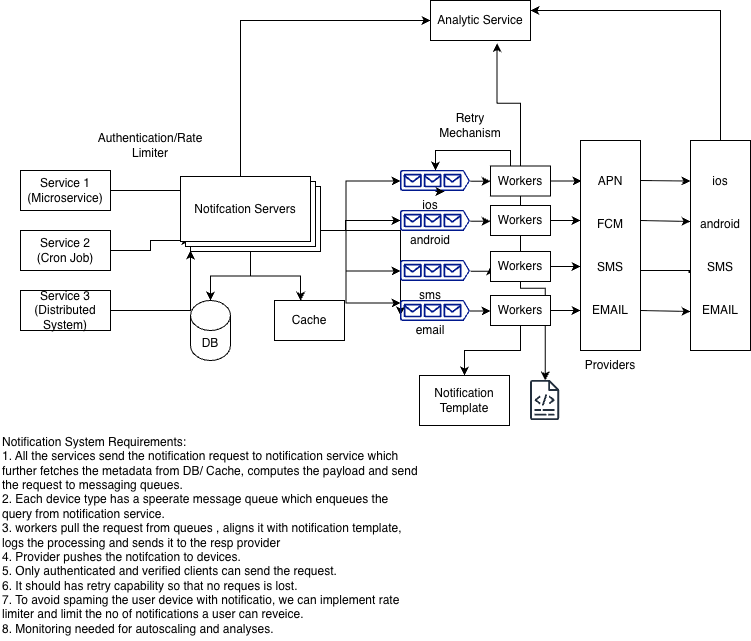

The diagram above was exported from draw.io. Its source (the exported page's mxGraphModel, read from the mxfile embedded in the PNG):
<mxGraphModel dx="1184" dy="775" grid="1" gridSize="10" guides="1" tooltips="1" connect="1" arrows="1" fold="1" page="1" pageScale="1" pageWidth="827" pageHeight="1169" math="0" shadow="0">
  <root>
    <mxCell id="0" />
    <mxCell id="1" parent="0" />
    <mxCell id="nJvJUHB69C6_6onjXUrt-1" parent="1" style="text;html=1;whiteSpace=wrap;strokeColor=none;fillColor=none;align=left;verticalAlign=middle;rounded=0;" value="Notification System Requirements:&lt;div&gt;1. All the services send the notification request to notification service which further fetches the metadata from DB/ Cache, computes the payload and send the request to messaging queues.&lt;/div&gt;&lt;div&gt;2. Each device type has a speerate message queue which enqueues the query from notification service.&lt;/div&gt;&lt;div&gt;3. workers pull the request from queues , aligns it with notification template, logs the processing and sends it to the resp provider&lt;/div&gt;&lt;div&gt;4. Provider pushes the notifcation to devices.&lt;/div&gt;&lt;div&gt;5. Only authenticated and verified clients can send the request.&lt;/div&gt;&lt;div&gt;6. It should has retry capability so that no reques is lost.&lt;/div&gt;&lt;div&gt;7. To avoid spaming the user device with notificatio, we can implement rate limiter and limit the no of notifications a user can reveice.&lt;/div&gt;&lt;div&gt;8. Monitoring needed for autoscaling and analyses.&lt;/div&gt;" vertex="1">
      <mxGeometry height="210" width="420" x="70" y="580" as="geometry" />
    </mxCell>
    <mxCell id="nJvJUHB69C6_6onjXUrt-6" edge="1" parent="1" source="nJvJUHB69C6_6onjXUrt-2" style="edgeStyle=orthogonalEdgeStyle;rounded=0;orthogonalLoop=1;jettySize=auto;html=1;entryX=0;entryY=0.25;entryDx=0;entryDy=0;">
      <mxGeometry relative="1" as="geometry">
        <mxPoint x="259.9999999999998" y="380" as="targetPoint" />
      </mxGeometry>
    </mxCell>
    <mxCell id="nJvJUHB69C6_6onjXUrt-2" parent="1" style="rounded=0;whiteSpace=wrap;html=1;" value="Service 1&lt;div&gt;(Microservice)&lt;/div&gt;" vertex="1">
      <mxGeometry height="40" width="90" x="90" y="320" as="geometry" />
    </mxCell>
    <mxCell id="nJvJUHB69C6_6onjXUrt-8" edge="1" parent="1" source="nJvJUHB69C6_6onjXUrt-3" style="edgeStyle=orthogonalEdgeStyle;rounded=0;orthogonalLoop=1;jettySize=auto;html=1;entryX=0;entryY=0.75;entryDx=0;entryDy=0;">
      <mxGeometry relative="1" as="geometry">
        <mxPoint x="259.9999999999998" y="400" as="targetPoint" />
      </mxGeometry>
    </mxCell>
    <mxCell id="nJvJUHB69C6_6onjXUrt-3" parent="1" style="rounded=0;whiteSpace=wrap;html=1;" value="Service 3&lt;div&gt;(Distributed System)&lt;/div&gt;" vertex="1">
      <mxGeometry height="40" width="90" x="90" y="440" as="geometry" />
    </mxCell>
    <mxCell id="nJvJUHB69C6_6onjXUrt-7" edge="1" parent="1" source="nJvJUHB69C6_6onjXUrt-4" style="edgeStyle=orthogonalEdgeStyle;rounded=0;orthogonalLoop=1;jettySize=auto;html=1;entryX=0;entryY=0.5;entryDx=0;entryDy=0;">
      <mxGeometry relative="1" as="geometry">
        <mxPoint x="259.9999999999998" y="390" as="targetPoint" />
      </mxGeometry>
    </mxCell>
    <mxCell id="nJvJUHB69C6_6onjXUrt-4" parent="1" style="rounded=0;whiteSpace=wrap;html=1;" value="Service 2&lt;div&gt;(Cron Job)&lt;/div&gt;" vertex="1">
      <mxGeometry height="40" width="90" x="90" y="380" as="geometry" />
    </mxCell>
    <mxCell id="nJvJUHB69C6_6onjXUrt-10" parent="1" style="text;html=1;whiteSpace=wrap;strokeColor=none;fillColor=none;align=center;verticalAlign=middle;rounded=0;" value="Providers" vertex="1">
      <mxGeometry height="30" width="60" x="650" y="500" as="geometry" />
    </mxCell>
    <mxCell id="nJvJUHB69C6_6onjXUrt-18" connectable="0" parent="1" style="group" value="" vertex="1">
      <mxGeometry height="210" width="170" x="650" y="290" as="geometry" />
    </mxCell>
    <mxCell id="nJvJUHB69C6_6onjXUrt-12" edge="1" parent="nJvJUHB69C6_6onjXUrt-18" source="nJvJUHB69C6_6onjXUrt-9" style="edgeStyle=orthogonalEdgeStyle;rounded=0;orthogonalLoop=1;jettySize=auto;html=1;entryX=0.626;entryY=1.05;entryDx=0;entryDy=0;entryPerimeter=0;" target="nJvJUHB69C6_6onjXUrt-13" value="">
      <mxGeometry relative="1" as="geometry">
        <Array as="points">
          <mxPoint x="110" y="130" />
          <mxPoint x="110" y="131.5" />
        </Array>
        <mxPoint x="110" y="105" as="targetPoint" />
      </mxGeometry>
    </mxCell>
    <mxCell id="nJvJUHB69C6_6onjXUrt-9" parent="nJvJUHB69C6_6onjXUrt-18" style="rounded=0;whiteSpace=wrap;html=1;direction=south;" value="APN&lt;div&gt;&lt;span style=&quot;background-color: transparent; color: light-dark(rgb(0, 0, 0), rgb(255, 255, 255));&quot;&gt;&lt;br&gt;&lt;/span&gt;&lt;/div&gt;&lt;div&gt;&lt;span style=&quot;background-color: transparent; color: light-dark(rgb(0, 0, 0), rgb(255, 255, 255));&quot;&gt;&lt;br&gt;&lt;/span&gt;&lt;/div&gt;&lt;div&gt;&lt;span style=&quot;background-color: transparent; color: light-dark(rgb(0, 0, 0), rgb(255, 255, 255));&quot;&gt;FCM&lt;/span&gt;&lt;div&gt;&lt;div&gt;&lt;span style=&quot;background-color: transparent; color: light-dark(rgb(0, 0, 0), rgb(255, 255, 255));&quot;&gt;&lt;br&gt;&lt;/span&gt;&lt;/div&gt;&lt;div&gt;&lt;span style=&quot;background-color: transparent; color: light-dark(rgb(0, 0, 0), rgb(255, 255, 255));&quot;&gt;&lt;br&gt;&lt;/span&gt;&lt;/div&gt;&lt;div&gt;&lt;span style=&quot;background-color: transparent; color: light-dark(rgb(0, 0, 0), rgb(255, 255, 255));&quot;&gt;SMS&lt;/span&gt;&lt;/div&gt;&lt;div&gt;&lt;br&gt;&lt;/div&gt;&lt;div&gt;&lt;br&gt;&lt;/div&gt;&lt;div&gt;EMAIL&lt;/div&gt;&lt;/div&gt;&lt;/div&gt;" vertex="1">
      <mxGeometry height="210" width="60" as="geometry" />
    </mxCell>
    <mxCell id="nJvJUHB69C6_6onjXUrt-13" parent="nJvJUHB69C6_6onjXUrt-18" style="rounded=0;whiteSpace=wrap;html=1;direction=south;" value="ios&lt;div&gt;&lt;span style=&quot;background-color: transparent; color: light-dark(rgb(0, 0, 0), rgb(255, 255, 255));&quot;&gt;&lt;br&gt;&lt;/span&gt;&lt;/div&gt;&lt;div&gt;&lt;span style=&quot;background-color: transparent; color: light-dark(rgb(0, 0, 0), rgb(255, 255, 255));&quot;&gt;&lt;br&gt;&lt;/span&gt;&lt;/div&gt;&lt;div&gt;&lt;span style=&quot;background-color: transparent; color: light-dark(rgb(0, 0, 0), rgb(255, 255, 255));&quot;&gt;android&lt;/span&gt;&lt;div&gt;&lt;div&gt;&lt;span style=&quot;background-color: transparent; color: light-dark(rgb(0, 0, 0), rgb(255, 255, 255));&quot;&gt;&lt;br&gt;&lt;/span&gt;&lt;/div&gt;&lt;div&gt;&lt;span style=&quot;background-color: transparent; color: light-dark(rgb(0, 0, 0), rgb(255, 255, 255));&quot;&gt;&lt;br&gt;&lt;/span&gt;&lt;/div&gt;&lt;div&gt;&lt;span style=&quot;background-color: transparent; color: light-dark(rgb(0, 0, 0), rgb(255, 255, 255));&quot;&gt;SMS&lt;/span&gt;&lt;/div&gt;&lt;div&gt;&lt;br&gt;&lt;/div&gt;&lt;div&gt;&lt;br&gt;&lt;/div&gt;&lt;div&gt;EMAIL&lt;/div&gt;&lt;/div&gt;&lt;/div&gt;" vertex="1">
      <mxGeometry height="210" width="60" x="110" as="geometry" />
    </mxCell>
    <mxCell id="nJvJUHB69C6_6onjXUrt-14" edge="1" parent="nJvJUHB69C6_6onjXUrt-18" style="endArrow=classic;html=1;rounded=0;entryX=0.193;entryY=1;entryDx=0;entryDy=0;entryPerimeter=0;" target="nJvJUHB69C6_6onjXUrt-13" value="">
      <mxGeometry height="50" relative="1" width="50" as="geometry">
        <mxPoint x="60" y="40" as="sourcePoint" />
        <mxPoint x="110" y="-10" as="targetPoint" />
      </mxGeometry>
    </mxCell>
    <mxCell id="nJvJUHB69C6_6onjXUrt-16" edge="1" parent="nJvJUHB69C6_6onjXUrt-18" style="endArrow=classic;html=1;rounded=0;entryX=0.193;entryY=1;entryDx=0;entryDy=0;entryPerimeter=0;" value="">
      <mxGeometry height="50" relative="1" width="50" as="geometry">
        <mxPoint x="60" y="80" as="sourcePoint" />
        <mxPoint x="110" y="81" as="targetPoint" />
      </mxGeometry>
    </mxCell>
    <mxCell id="nJvJUHB69C6_6onjXUrt-17" edge="1" parent="nJvJUHB69C6_6onjXUrt-18" style="endArrow=classic;html=1;rounded=0;entryX=0.193;entryY=1;entryDx=0;entryDy=0;entryPerimeter=0;" value="">
      <mxGeometry height="50" relative="1" width="50" as="geometry">
        <mxPoint x="60" y="170" as="sourcePoint" />
        <mxPoint x="110" y="171" as="targetPoint" />
      </mxGeometry>
    </mxCell>
    <mxCell id="nJvJUHB69C6_6onjXUrt-39" edge="1" parent="1" style="edgeStyle=orthogonalEdgeStyle;rounded=0;orthogonalLoop=1;jettySize=auto;html=1;entryX=0;entryY=1;entryDx=0;entryDy=0;" target="nJvJUHB69C6_6onjXUrt-34">
      <mxGeometry relative="1" as="geometry">
        <Array as="points">
          <mxPoint x="415" y="380" />
          <mxPoint x="415" y="370" />
        </Array>
        <mxPoint x="359.9999999999998" y="380.0588235294117" as="sourcePoint" />
      </mxGeometry>
    </mxCell>
    <mxCell id="nJvJUHB69C6_6onjXUrt-41" edge="1" parent="1" style="edgeStyle=orthogonalEdgeStyle;rounded=0;orthogonalLoop=1;jettySize=auto;html=1;entryX=0;entryY=0;entryDx=0;entryDy=0;" target="nJvJUHB69C6_6onjXUrt-37">
      <mxGeometry relative="1" as="geometry">
        <mxPoint x="359.9999999999998" y="380.0588235294117" as="sourcePoint" />
      </mxGeometry>
    </mxCell>
    <mxCell id="nJvJUHB69C6_6onjXUrt-43" edge="1" parent="1" style="edgeStyle=orthogonalEdgeStyle;rounded=0;orthogonalLoop=1;jettySize=auto;html=1;entryX=0;entryY=0.75;entryDx=0;entryDy=0;" target="nJvJUHB69C6_6onjXUrt-36">
      <mxGeometry relative="1" as="geometry">
        <mxPoint x="359.9999999999998" y="380.0588235294117" as="sourcePoint" />
        <mxPoint x="460" y="460" as="targetPoint" />
      </mxGeometry>
    </mxCell>
    <mxCell id="nJvJUHB69C6_6onjXUrt-24" parent="1" style="rounded=0;whiteSpace=wrap;html=1;" value="Cache" vertex="1">
      <mxGeometry height="40" width="70" x="344" y="450" as="geometry" />
    </mxCell>
    <mxCell id="nJvJUHB69C6_6onjXUrt-25" parent="1" style="shape=cylinder3;whiteSpace=wrap;html=1;boundedLbl=1;backgroundOutline=1;size=15;" value="DB" vertex="1">
      <mxGeometry height="60" width="40" x="260" y="450" as="geometry" />
    </mxCell>
    <mxCell id="nJvJUHB69C6_6onjXUrt-60" edge="1" parent="1" source="nJvJUHB69C6_6onjXUrt-28" style="edgeStyle=orthogonalEdgeStyle;rounded=0;orthogonalLoop=1;jettySize=auto;html=1;exitX=1;exitY=0.51;exitDx=0;exitDy=0;exitPerimeter=0;entryX=0;entryY=0.5;entryDx=0;entryDy=0;" target="nJvJUHB69C6_6onjXUrt-44">
      <mxGeometry relative="1" as="geometry" />
    </mxCell>
    <mxCell id="nJvJUHB69C6_6onjXUrt-28" parent="1" style="sketch=0;aspect=fixed;pointerEvents=1;shadow=0;dashed=0;html=1;strokeColor=none;labelPosition=center;verticalLabelPosition=bottom;verticalAlign=top;align=center;fillColor=#00188D;shape=mxgraph.azure.queue_generic" value="" vertex="1">
      <mxGeometry height="21" width="70" x="470" y="320" as="geometry" />
    </mxCell>
    <mxCell id="nJvJUHB69C6_6onjXUrt-30" edge="1" parent="1" source="nJvJUHB69C6_6onjXUrt-28" style="edgeStyle=orthogonalEdgeStyle;rounded=0;orthogonalLoop=1;jettySize=auto;html=1;innerLoopWaypoints=1;exitX=0.5;exitY=1;exitDx=0;exitDy=0;exitPerimeter=0;entryX=0.629;entryY=1.024;entryDx=0;entryDy=0;entryPerimeter=0;" target="nJvJUHB69C6_6onjXUrt-28">
      <mxGeometry relative="1" as="geometry" />
    </mxCell>
    <mxCell id="nJvJUHB69C6_6onjXUrt-59" edge="1" parent="1" source="nJvJUHB69C6_6onjXUrt-31" style="edgeStyle=orthogonalEdgeStyle;rounded=0;orthogonalLoop=1;jettySize=auto;html=1;exitX=1;exitY=0.51;exitDx=0;exitDy=0;exitPerimeter=0;entryX=0;entryY=0.5;entryDx=0;entryDy=0;" target="nJvJUHB69C6_6onjXUrt-46">
      <mxGeometry relative="1" as="geometry" />
    </mxCell>
    <mxCell id="nJvJUHB69C6_6onjXUrt-31" parent="1" style="sketch=0;aspect=fixed;pointerEvents=1;shadow=0;dashed=0;html=1;strokeColor=none;labelPosition=center;verticalLabelPosition=bottom;verticalAlign=top;align=center;fillColor=#00188D;shape=mxgraph.azure.queue_generic" value="" vertex="1">
      <mxGeometry height="21" width="70" x="470" y="360" as="geometry" />
    </mxCell>
    <mxCell id="nJvJUHB69C6_6onjXUrt-58" edge="1" parent="1" source="nJvJUHB69C6_6onjXUrt-32" style="edgeStyle=orthogonalEdgeStyle;rounded=0;orthogonalLoop=1;jettySize=auto;html=1;exitX=1;exitY=0.51;exitDx=0;exitDy=0;exitPerimeter=0;entryX=0;entryY=0.5;entryDx=0;entryDy=0;" target="nJvJUHB69C6_6onjXUrt-47">
      <mxGeometry relative="1" as="geometry" />
    </mxCell>
    <mxCell id="nJvJUHB69C6_6onjXUrt-32" parent="1" style="sketch=0;aspect=fixed;pointerEvents=1;shadow=0;dashed=0;html=1;strokeColor=none;labelPosition=center;verticalLabelPosition=bottom;verticalAlign=top;align=center;fillColor=#00188D;shape=mxgraph.azure.queue_generic" value="" vertex="1">
      <mxGeometry height="21" width="70" x="470" y="410" as="geometry" />
    </mxCell>
    <mxCell id="nJvJUHB69C6_6onjXUrt-52" edge="1" parent="1" source="nJvJUHB69C6_6onjXUrt-33" style="edgeStyle=orthogonalEdgeStyle;rounded=0;orthogonalLoop=1;jettySize=auto;html=1;" target="nJvJUHB69C6_6onjXUrt-48" value="">
      <mxGeometry relative="1" as="geometry" />
    </mxCell>
    <mxCell id="nJvJUHB69C6_6onjXUrt-33" parent="1" style="sketch=0;aspect=fixed;pointerEvents=1;shadow=0;dashed=0;html=1;strokeColor=none;labelPosition=center;verticalLabelPosition=bottom;verticalAlign=top;align=center;fillColor=#00188D;shape=mxgraph.azure.queue_generic" value="" vertex="1">
      <mxGeometry height="21" width="70" x="470" y="450" as="geometry" />
    </mxCell>
    <mxCell id="nJvJUHB69C6_6onjXUrt-34" parent="1" style="text;html=1;whiteSpace=wrap;strokeColor=none;fillColor=none;align=center;verticalAlign=middle;rounded=0;" value="ios" vertex="1">
      <mxGeometry height="30" width="60" x="470" y="340" as="geometry" />
    </mxCell>
    <mxCell id="nJvJUHB69C6_6onjXUrt-35" parent="1" style="text;html=1;whiteSpace=wrap;strokeColor=none;fillColor=none;align=center;verticalAlign=middle;rounded=0;" value="android" vertex="1">
      <mxGeometry height="30" width="60" x="470" y="375" as="geometry" />
    </mxCell>
    <mxCell id="nJvJUHB69C6_6onjXUrt-36" parent="1" style="text;html=1;whiteSpace=wrap;strokeColor=none;fillColor=none;align=center;verticalAlign=middle;rounded=0;" value="sms" vertex="1">
      <mxGeometry height="30" width="60" x="470" y="430" as="geometry" />
    </mxCell>
    <mxCell id="nJvJUHB69C6_6onjXUrt-37" parent="1" style="text;html=1;whiteSpace=wrap;strokeColor=none;fillColor=none;align=center;verticalAlign=middle;rounded=0;" value="email" vertex="1">
      <mxGeometry height="30" width="60" x="470" y="465" as="geometry" />
    </mxCell>
    <mxCell id="nJvJUHB69C6_6onjXUrt-38" edge="1" parent="1" style="edgeStyle=orthogonalEdgeStyle;rounded=0;orthogonalLoop=1;jettySize=auto;html=1;entryX=0;entryY=0.5;entryDx=0;entryDy=0;entryPerimeter=0;" target="nJvJUHB69C6_6onjXUrt-28">
      <mxGeometry relative="1" as="geometry">
        <mxPoint x="359.9999999999998" y="380.0588235294117" as="sourcePoint" />
      </mxGeometry>
    </mxCell>
    <mxCell id="nJvJUHB69C6_6onjXUrt-40" edge="1" parent="1" style="edgeStyle=orthogonalEdgeStyle;rounded=0;orthogonalLoop=1;jettySize=auto;html=1;entryX=0;entryY=0.5;entryDx=0;entryDy=0;entryPerimeter=0;" target="nJvJUHB69C6_6onjXUrt-32">
      <mxGeometry relative="1" as="geometry">
        <mxPoint x="359.9999999999998" y="380.0588235294117" as="sourcePoint" />
      </mxGeometry>
    </mxCell>
    <mxCell id="nJvJUHB69C6_6onjXUrt-63" edge="1" parent="1" source="nJvJUHB69C6_6onjXUrt-44" style="edgeStyle=orthogonalEdgeStyle;rounded=0;orthogonalLoop=1;jettySize=auto;html=1;" target="nJvJUHB69C6_6onjXUrt-62">
      <mxGeometry relative="1" as="geometry" />
    </mxCell>
    <mxCell id="nJvJUHB69C6_6onjXUrt-44" parent="1" style="rounded=0;whiteSpace=wrap;html=1;" value="Workers" vertex="1">
      <mxGeometry height="30" width="60" x="560" y="315.5" as="geometry" />
    </mxCell>
    <mxCell id="nJvJUHB69C6_6onjXUrt-55" edge="1" parent="1" source="nJvJUHB69C6_6onjXUrt-46" style="edgeStyle=orthogonalEdgeStyle;rounded=0;orthogonalLoop=1;jettySize=auto;html=1;">
      <mxGeometry relative="1" as="geometry">
        <mxPoint x="650" y="370" as="targetPoint" />
      </mxGeometry>
    </mxCell>
    <mxCell id="nJvJUHB69C6_6onjXUrt-46" parent="1" style="rounded=0;whiteSpace=wrap;html=1;" value="Workers" vertex="1">
      <mxGeometry height="30" width="60" x="560" y="355" as="geometry" />
    </mxCell>
    <mxCell id="nJvJUHB69C6_6onjXUrt-56" edge="1" parent="1" source="nJvJUHB69C6_6onjXUrt-47" style="edgeStyle=orthogonalEdgeStyle;rounded=0;orthogonalLoop=1;jettySize=auto;html=1;">
      <mxGeometry relative="1" as="geometry">
        <mxPoint x="650" y="416" as="targetPoint" />
      </mxGeometry>
    </mxCell>
    <mxCell id="nJvJUHB69C6_6onjXUrt-47" parent="1" style="rounded=0;whiteSpace=wrap;html=1;" value="Workers" vertex="1">
      <mxGeometry height="30" width="60" x="560" y="401" as="geometry" />
    </mxCell>
    <mxCell id="nJvJUHB69C6_6onjXUrt-57" edge="1" parent="1" source="nJvJUHB69C6_6onjXUrt-48" style="edgeStyle=orthogonalEdgeStyle;rounded=0;orthogonalLoop=1;jettySize=auto;html=1;">
      <mxGeometry relative="1" as="geometry">
        <mxPoint x="650" y="460" as="targetPoint" />
      </mxGeometry>
    </mxCell>
    <mxCell id="nJvJUHB69C6_6onjXUrt-86" edge="1" parent="1" source="nJvJUHB69C6_6onjXUrt-48" style="edgeStyle=orthogonalEdgeStyle;rounded=0;orthogonalLoop=1;jettySize=auto;html=1;entryX=0.5;entryY=0;entryDx=0;entryDy=0;" target="nJvJUHB69C6_6onjXUrt-85">
      <mxGeometry relative="1" as="geometry" />
    </mxCell>
    <mxCell id="nJvJUHB69C6_6onjXUrt-48" parent="1" style="rounded=0;whiteSpace=wrap;html=1;" value="Workers" vertex="1">
      <mxGeometry height="30" width="60" x="560" y="445" as="geometry" />
    </mxCell>
    <mxCell id="nJvJUHB69C6_6onjXUrt-54" edge="1" parent="1" source="nJvJUHB69C6_6onjXUrt-44" style="edgeStyle=orthogonalEdgeStyle;rounded=0;orthogonalLoop=1;jettySize=auto;html=1;entryX=0.193;entryY=0.983;entryDx=0;entryDy=0;entryPerimeter=0;" target="nJvJUHB69C6_6onjXUrt-9">
      <mxGeometry relative="1" as="geometry" />
    </mxCell>
    <mxCell id="nJvJUHB69C6_6onjXUrt-62" parent="1" style="sketch=0;outlineConnect=0;fontColor=#232F3E;gradientColor=none;fillColor=#232F3D;strokeColor=none;dashed=0;verticalLabelPosition=bottom;verticalAlign=top;align=center;html=1;fontSize=12;fontStyle=0;aspect=fixed;pointerEvents=1;shape=mxgraph.aws4.logs;" value="" vertex="1">
      <mxGeometry height="40" width="29.23" x="600" y="530" as="geometry" />
    </mxCell>
    <mxCell id="nJvJUHB69C6_6onjXUrt-65" edge="1" parent="1" source="nJvJUHB69C6_6onjXUrt-44" style="edgeStyle=orthogonalEdgeStyle;rounded=0;orthogonalLoop=1;jettySize=auto;html=1;entryX=0.5;entryY=0;entryDx=0;entryDy=0;entryPerimeter=0;" target="nJvJUHB69C6_6onjXUrt-28">
      <mxGeometry relative="1" as="geometry">
        <Array as="points">
          <mxPoint x="580" y="300.06" />
          <mxPoint x="504.94" y="300.06" />
        </Array>
      </mxGeometry>
    </mxCell>
    <mxCell id="nJvJUHB69C6_6onjXUrt-66" parent="1" style="text;html=1;whiteSpace=wrap;strokeColor=none;fillColor=none;align=center;verticalAlign=middle;rounded=0;" value="Retry Mechanism" vertex="1">
      <mxGeometry height="30" width="60" x="510" y="260" as="geometry" />
    </mxCell>
    <mxCell id="nJvJUHB69C6_6onjXUrt-79" edge="1" parent="1" source="nJvJUHB69C6_6onjXUrt-67" style="edgeStyle=orthogonalEdgeStyle;rounded=0;orthogonalLoop=1;jettySize=auto;html=1;entryX=0;entryY=0.5;entryDx=0;entryDy=0;" target="nJvJUHB69C6_6onjXUrt-75">
      <mxGeometry relative="1" as="geometry">
        <Array as="points">
          <mxPoint x="310" y="170.06" />
        </Array>
      </mxGeometry>
    </mxCell>
    <mxCell id="nJvJUHB69C6_6onjXUrt-67" parent="1" style="whiteSpace=wrap;html=1;shape=mxgraph.basic.layered_rect;dx=10;outlineConnect=0;boundedLbl=1;" value="Notifcation Servers" vertex="1">
      <mxGeometry height="75" width="140" x="250" y="326" as="geometry" />
    </mxCell>
    <mxCell id="nJvJUHB69C6_6onjXUrt-72" parent="1" style="text;html=1;whiteSpace=wrap;strokeColor=none;fillColor=none;align=center;verticalAlign=middle;rounded=0;" value="Authentication/Rate Limiter" vertex="1">
      <mxGeometry height="30" width="60" x="190" y="280" as="geometry" />
    </mxCell>
    <mxCell id="nJvJUHB69C6_6onjXUrt-75" parent="1" style="rounded=0;whiteSpace=wrap;html=1;" value="Analytic Service" vertex="1">
      <mxGeometry height="40" width="100" x="500" y="150" as="geometry" />
    </mxCell>
    <mxCell id="nJvJUHB69C6_6onjXUrt-80" edge="1" parent="1" source="nJvJUHB69C6_6onjXUrt-67" style="edgeStyle=orthogonalEdgeStyle;rounded=0;orthogonalLoop=1;jettySize=auto;html=1;entryX=0.5;entryY=0;entryDx=0;entryDy=0;entryPerimeter=0;" target="nJvJUHB69C6_6onjXUrt-25">
      <mxGeometry relative="1" as="geometry" />
    </mxCell>
    <mxCell id="nJvJUHB69C6_6onjXUrt-81" edge="1" parent="1" source="nJvJUHB69C6_6onjXUrt-67" style="edgeStyle=orthogonalEdgeStyle;rounded=0;orthogonalLoop=1;jettySize=auto;html=1;entryX=0.373;entryY=0.007;entryDx=0;entryDy=0;entryPerimeter=0;" target="nJvJUHB69C6_6onjXUrt-24">
      <mxGeometry relative="1" as="geometry" />
    </mxCell>
    <mxCell id="nJvJUHB69C6_6onjXUrt-83" edge="1" parent="1" source="nJvJUHB69C6_6onjXUrt-13" style="edgeStyle=orthogonalEdgeStyle;rounded=0;orthogonalLoop=1;jettySize=auto;html=1;entryX=1;entryY=0.25;entryDx=0;entryDy=0;" target="nJvJUHB69C6_6onjXUrt-75">
      <mxGeometry relative="1" as="geometry">
        <Array as="points">
          <mxPoint x="790" y="160.06" />
        </Array>
      </mxGeometry>
    </mxCell>
    <mxCell id="nJvJUHB69C6_6onjXUrt-84" edge="1" parent="1" source="nJvJUHB69C6_6onjXUrt-44" style="edgeStyle=orthogonalEdgeStyle;rounded=0;orthogonalLoop=1;jettySize=auto;html=1;entryX=0.666;entryY=1.066;entryDx=0;entryDy=0;entryPerimeter=0;" target="nJvJUHB69C6_6onjXUrt-75">
      <mxGeometry relative="1" as="geometry" />
    </mxCell>
    <mxCell id="nJvJUHB69C6_6onjXUrt-85" parent="1" style="rounded=0;whiteSpace=wrap;html=1;" value="Notification Template" vertex="1">
      <mxGeometry height="50" width="90" x="489" y="525" as="geometry" />
    </mxCell>
  </root>
</mxGraphModel>